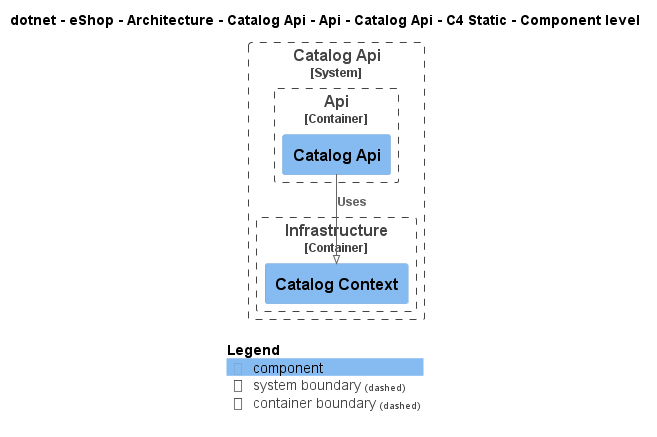

The diagram above was rendered by PlantUML. Its source (embedded in the PNG):
@startuml
!pragma layout smetana
!include ..\..\..\..\..\..\..\..\..\.c4s\C4_Component.puml

AddElementTag("c4interflow:lifecycle:new", $bgColor=green, $fontColor=#ffffff, $borderColor=green, $shadowing="False")
AddElementTag("c4interflow:lifecycle:changed", $bgColor=orange, $fontColor=#ffffff, $borderColor=orange, $shadowing="False")
AddElementTag("c4interflow:lifecycle:removed", $bgColor=red, $fontColor=#ffffff, $borderColor=red, $shadowing="False")

AddRelTag("c4interflow:lifecycle:new", $textColor=green, $lineColor=green)
AddRelTag("c4interflow:lifecycle:changed", $textColor=orange, $lineColor=orange)
AddRelTag("c4interflow:lifecycle:removed", $textColor=red, $lineColor=red)

SHOW_PERSON_PORTRAIT()
LAYOUT_TOP_DOWN()

skinparam linetype polyline

title dotnet - eShop - Architecture - Catalog Api - Api - Catalog Api - C4 Static - Component level


System_Boundary(dotnet.eShop.Architecture.SoftwareSystems.CatalogApi, "Catalog Api") {
    
Container_Boundary(dotnet.eShop.Architecture.SoftwareSystems.CatalogApi.Containers.Api, "Api") {
    Component(dotnet.eShop.Architecture.SoftwareSystems.CatalogApi.Containers.Api.Components.CatalogApi, "Catalog Api", "", "")
}
    
Container_Boundary(dotnet.eShop.Architecture.SoftwareSystems.CatalogApi.Containers.Infrastructure, "Infrastructure") {
    Component(dotnet.eShop.Architecture.SoftwareSystems.CatalogApi.Containers.Infrastructure.Components.CatalogContext, "Catalog Context", "", "")
}
}

Rel(dotnet.eShop.Architecture.SoftwareSystems.CatalogApi.Containers.Api.Components.CatalogApi, dotnet.eShop.Architecture.SoftwareSystems.CatalogApi.Containers.Infrastructure.Components.CatalogContext, "Uses")


SHOW_LEGEND()
@enduml